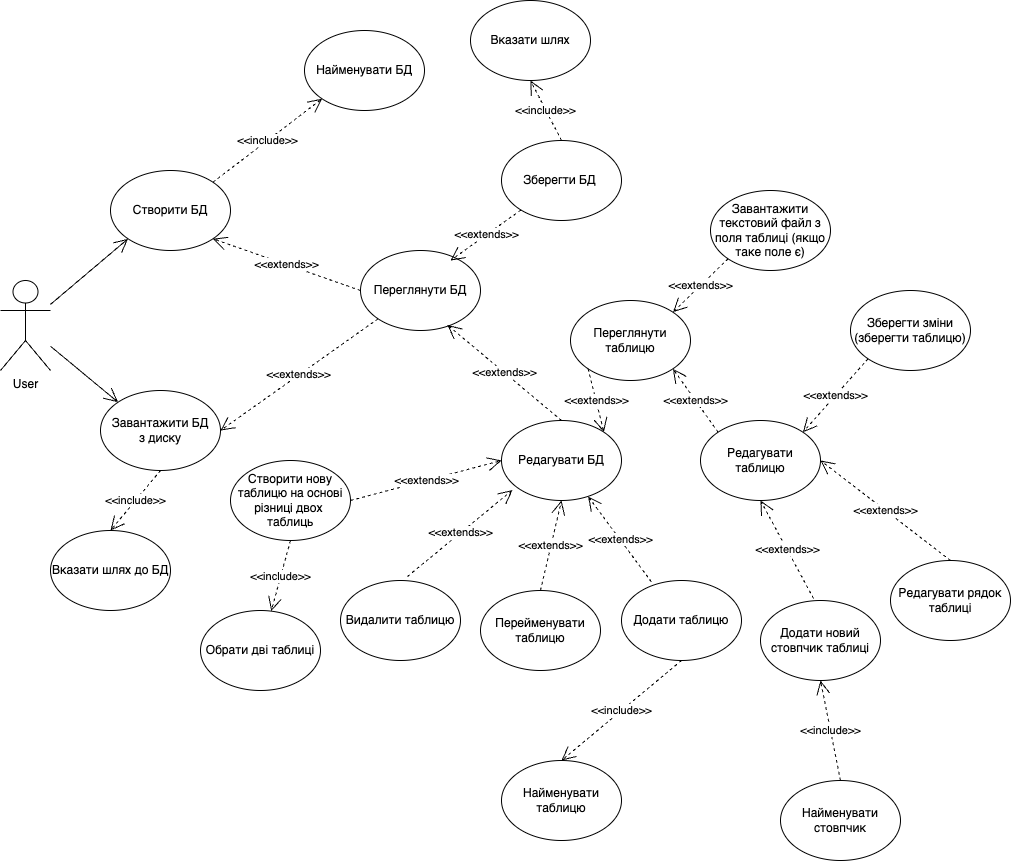

The diagram above was exported from draw.io. Its source (the exported page's mxGraphModel, read from the mxfile embedded in the PNG):
<mxGraphModel dx="1351" dy="2046" grid="1" gridSize="10" guides="1" tooltips="1" connect="1" arrows="1" fold="1" page="1" pageScale="1" pageWidth="827" pageHeight="1169" math="0" shadow="0">
  <root>
    <mxCell id="0" />
    <mxCell id="1" parent="0" />
    <mxCell id="b2UJT6lu3fdO2wvI9UpG-1" value="Створити БД" style="ellipse;whiteSpace=wrap;html=1;" vertex="1" parent="1">
      <mxGeometry x="220" y="20" width="120" height="80" as="geometry" />
    </mxCell>
    <mxCell id="b2UJT6lu3fdO2wvI9UpG-2" value="User&lt;br&gt;" style="shape=umlActor;verticalLabelPosition=bottom;verticalAlign=top;html=1;outlineConnect=0;" vertex="1" parent="1">
      <mxGeometry x="110" y="130" width="50" height="90" as="geometry" />
    </mxCell>
    <mxCell id="b2UJT6lu3fdO2wvI9UpG-4" value="Завантажити&amp;nbsp;БД&lt;br&gt;з диску" style="ellipse;whiteSpace=wrap;html=1;" vertex="1" parent="1">
      <mxGeometry x="210" y="240" width="120" height="80" as="geometry" />
    </mxCell>
    <mxCell id="b2UJT6lu3fdO2wvI9UpG-7" value="&amp;lt;&amp;lt;extends&amp;gt;&amp;gt;" style="endArrow=open;endSize=12;dashed=1;html=1;rounded=0;entryX=1;entryY=1;entryDx=0;entryDy=0;exitX=0;exitY=0.5;exitDx=0;exitDy=0;" edge="1" parent="1" source="b2UJT6lu3fdO2wvI9UpG-14" target="b2UJT6lu3fdO2wvI9UpG-1">
      <mxGeometry width="160" relative="1" as="geometry">
        <mxPoint x="470" y="120" as="sourcePoint" />
        <mxPoint x="640" y="210" as="targetPoint" />
      </mxGeometry>
    </mxCell>
    <mxCell id="b2UJT6lu3fdO2wvI9UpG-8" value="" style="endArrow=open;endFill=1;endSize=12;html=1;rounded=0;entryX=0;entryY=1;entryDx=0;entryDy=0;" edge="1" parent="1" source="b2UJT6lu3fdO2wvI9UpG-2" target="b2UJT6lu3fdO2wvI9UpG-1">
      <mxGeometry width="160" relative="1" as="geometry">
        <mxPoint x="170" y="160" as="sourcePoint" />
        <mxPoint x="330" y="160" as="targetPoint" />
      </mxGeometry>
    </mxCell>
    <mxCell id="b2UJT6lu3fdO2wvI9UpG-11" value="" style="endArrow=open;endFill=1;endSize=12;html=1;rounded=0;entryX=0;entryY=0;entryDx=0;entryDy=0;" edge="1" parent="1" source="b2UJT6lu3fdO2wvI9UpG-2" target="b2UJT6lu3fdO2wvI9UpG-4">
      <mxGeometry width="160" relative="1" as="geometry">
        <mxPoint x="250" y="220.00499680194378" as="sourcePoint" />
        <mxPoint x="327.57359312880703" y="154.4242712474619" as="targetPoint" />
      </mxGeometry>
    </mxCell>
    <mxCell id="b2UJT6lu3fdO2wvI9UpG-12" value="&amp;lt;&amp;lt;include&amp;gt;&amp;gt;" style="endArrow=open;endSize=12;dashed=1;html=1;rounded=0;exitX=1;exitY=0;exitDx=0;exitDy=0;entryX=0;entryY=1;entryDx=0;entryDy=0;" edge="1" parent="1" source="b2UJT6lu3fdO2wvI9UpG-1" target="b2UJT6lu3fdO2wvI9UpG-13">
      <mxGeometry width="160" relative="1" as="geometry">
        <mxPoint x="300" y="-10" as="sourcePoint" />
        <mxPoint x="430" y="-30" as="targetPoint" />
      </mxGeometry>
    </mxCell>
    <mxCell id="b2UJT6lu3fdO2wvI9UpG-13" value="Найменувати БД" style="ellipse;whiteSpace=wrap;html=1;" vertex="1" parent="1">
      <mxGeometry x="414" y="-120" width="120" height="80" as="geometry" />
    </mxCell>
    <mxCell id="b2UJT6lu3fdO2wvI9UpG-14" value="Переглянути БД" style="ellipse;whiteSpace=wrap;html=1;" vertex="1" parent="1">
      <mxGeometry x="470" y="100" width="120" height="80" as="geometry" />
    </mxCell>
    <mxCell id="b2UJT6lu3fdO2wvI9UpG-15" value="&amp;lt;&amp;lt;extends&amp;gt;&amp;gt;" style="endArrow=open;endSize=12;dashed=1;html=1;rounded=0;entryX=1;entryY=0.5;entryDx=0;entryDy=0;exitX=0;exitY=1;exitDx=0;exitDy=0;" edge="1" parent="1" source="b2UJT6lu3fdO2wvI9UpG-14" target="b2UJT6lu3fdO2wvI9UpG-4">
      <mxGeometry width="160" relative="1" as="geometry">
        <mxPoint x="477.57" y="261.72" as="sourcePoint" />
        <mxPoint x="329.99640687119296" y="210.00427124746213" as="targetPoint" />
      </mxGeometry>
    </mxCell>
    <mxCell id="b2UJT6lu3fdO2wvI9UpG-16" value="&amp;lt;&amp;lt;extends&amp;gt;&amp;gt;" style="endArrow=open;endSize=12;dashed=1;html=1;rounded=0;entryX=0.725;entryY=0.931;entryDx=0;entryDy=0;entryPerimeter=0;exitX=0.5;exitY=0;exitDx=0;exitDy=0;" edge="1" parent="1" source="b2UJT6lu3fdO2wvI9UpG-17" target="b2UJT6lu3fdO2wvI9UpG-14">
      <mxGeometry width="160" relative="1" as="geometry">
        <mxPoint x="460" y="250" as="sourcePoint" />
        <mxPoint x="600" y="300" as="targetPoint" />
      </mxGeometry>
    </mxCell>
    <mxCell id="b2UJT6lu3fdO2wvI9UpG-17" value="Редагувати БД" style="ellipse;whiteSpace=wrap;html=1;" vertex="1" parent="1">
      <mxGeometry x="611" y="270" width="120" height="80" as="geometry" />
    </mxCell>
    <mxCell id="b2UJT6lu3fdO2wvI9UpG-19" value="&amp;lt;&amp;lt;extends&amp;gt;&amp;gt;" style="endArrow=open;endSize=12;dashed=1;html=1;rounded=0;exitX=0.25;exitY=0.019;exitDx=0;exitDy=0;exitPerimeter=0;" edge="1" parent="1" source="b2UJT6lu3fdO2wvI9UpG-24" target="b2UJT6lu3fdO2wvI9UpG-17">
      <mxGeometry width="160" relative="1" as="geometry">
        <mxPoint x="700" y="430" as="sourcePoint" />
        <mxPoint x="814" y="250" as="targetPoint" />
      </mxGeometry>
    </mxCell>
    <mxCell id="b2UJT6lu3fdO2wvI9UpG-22" value="&amp;lt;&amp;lt;extends&amp;gt;&amp;gt;" style="endArrow=open;endSize=12;dashed=1;html=1;rounded=0;entryX=0.5;entryY=1;entryDx=0;entryDy=0;exitX=0.5;exitY=0;exitDx=0;exitDy=0;" edge="1" parent="1" source="b2UJT6lu3fdO2wvI9UpG-28" target="b2UJT6lu3fdO2wvI9UpG-17">
      <mxGeometry width="160" relative="1" as="geometry">
        <mxPoint x="580" y="490" as="sourcePoint" />
        <mxPoint x="804" y="325" as="targetPoint" />
      </mxGeometry>
    </mxCell>
    <mxCell id="b2UJT6lu3fdO2wvI9UpG-23" value="&amp;lt;&amp;lt;extends&amp;gt;&amp;gt;" style="endArrow=open;endSize=12;dashed=1;html=1;rounded=0;entryX=0.092;entryY=0.869;entryDx=0;entryDy=0;entryPerimeter=0;exitX=0.558;exitY=-0.05;exitDx=0;exitDy=0;exitPerimeter=0;" edge="1" parent="1" source="b2UJT6lu3fdO2wvI9UpG-27" target="b2UJT6lu3fdO2wvI9UpG-17">
      <mxGeometry width="160" relative="1" as="geometry">
        <mxPoint x="470" y="410" as="sourcePoint" />
        <mxPoint x="480" y="420" as="targetPoint" />
      </mxGeometry>
    </mxCell>
    <mxCell id="b2UJT6lu3fdO2wvI9UpG-24" value="Додати таблицю" style="ellipse;whiteSpace=wrap;html=1;" vertex="1" parent="1">
      <mxGeometry x="731" y="430" width="120" height="80" as="geometry" />
    </mxCell>
    <mxCell id="b2UJT6lu3fdO2wvI9UpG-25" value="&amp;lt;&amp;lt;include&amp;gt;&amp;gt;" style="endArrow=open;endSize=12;dashed=1;html=1;rounded=0;exitX=0.5;exitY=1;exitDx=0;exitDy=0;entryX=0.5;entryY=0;entryDx=0;entryDy=0;" edge="1" parent="1" source="b2UJT6lu3fdO2wvI9UpG-24" target="b2UJT6lu3fdO2wvI9UpG-26">
      <mxGeometry width="160" relative="1" as="geometry">
        <mxPoint x="590" y="570" as="sourcePoint" />
        <mxPoint x="750" y="580" as="targetPoint" />
      </mxGeometry>
    </mxCell>
    <mxCell id="b2UJT6lu3fdO2wvI9UpG-26" value="Найменувати таблицю" style="ellipse;whiteSpace=wrap;html=1;" vertex="1" parent="1">
      <mxGeometry x="611" y="610" width="120" height="80" as="geometry" />
    </mxCell>
    <mxCell id="b2UJT6lu3fdO2wvI9UpG-27" value="Видалити таблицю" style="ellipse;whiteSpace=wrap;html=1;" vertex="1" parent="1">
      <mxGeometry x="450" y="430" width="120" height="80" as="geometry" />
    </mxCell>
    <mxCell id="b2UJT6lu3fdO2wvI9UpG-28" value="Перейменувати таблицю" style="ellipse;whiteSpace=wrap;html=1;" vertex="1" parent="1">
      <mxGeometry x="590" y="440" width="120" height="80" as="geometry" />
    </mxCell>
    <mxCell id="b2UJT6lu3fdO2wvI9UpG-29" value="&amp;lt;&amp;lt;extends&amp;gt;&amp;gt;" style="endArrow=open;endSize=12;dashed=1;html=1;rounded=0;exitX=0;exitY=0;exitDx=0;exitDy=0;entryX=1;entryY=1;entryDx=0;entryDy=0;" edge="1" parent="1" source="b2UJT6lu3fdO2wvI9UpG-30" target="b2UJT6lu3fdO2wvI9UpG-37">
      <mxGeometry width="160" relative="1" as="geometry">
        <mxPoint x="826.78" y="308.65999999999997" as="sourcePoint" />
        <mxPoint x="734.9961146093945" y="219.9983322836248" as="targetPoint" />
      </mxGeometry>
    </mxCell>
    <mxCell id="b2UJT6lu3fdO2wvI9UpG-30" value="Редагувати таблицю" style="ellipse;whiteSpace=wrap;html=1;" vertex="1" parent="1">
      <mxGeometry x="810" y="270" width="120" height="80" as="geometry" />
    </mxCell>
    <mxCell id="b2UJT6lu3fdO2wvI9UpG-31" value="&amp;lt;&amp;lt;extends&amp;gt;&amp;gt;" style="endArrow=open;endSize=12;dashed=1;html=1;rounded=0;entryX=0.5;entryY=1;entryDx=0;entryDy=0;exitX=0.442;exitY=-0.025;exitDx=0;exitDy=0;exitPerimeter=0;" edge="1" parent="1" source="b2UJT6lu3fdO2wvI9UpG-33" target="b2UJT6lu3fdO2wvI9UpG-30">
      <mxGeometry width="160" relative="1" as="geometry">
        <mxPoint x="830" y="420" as="sourcePoint" />
        <mxPoint x="910" y="429" as="targetPoint" />
      </mxGeometry>
    </mxCell>
    <mxCell id="b2UJT6lu3fdO2wvI9UpG-32" value="&amp;lt;&amp;lt;extends&amp;gt;&amp;gt;" style="endArrow=open;endSize=12;dashed=1;html=1;rounded=0;entryX=1;entryY=0.5;entryDx=0;entryDy=0;exitX=0.5;exitY=0;exitDx=0;exitDy=0;" edge="1" parent="1" source="b2UJT6lu3fdO2wvI9UpG-34" target="b2UJT6lu3fdO2wvI9UpG-30">
      <mxGeometry width="160" relative="1" as="geometry">
        <mxPoint x="1050" y="450" as="sourcePoint" />
        <mxPoint x="1030" y="420" as="targetPoint" />
      </mxGeometry>
    </mxCell>
    <mxCell id="b2UJT6lu3fdO2wvI9UpG-33" value="Додати новий стовпчик таблиці" style="ellipse;whiteSpace=wrap;html=1;" vertex="1" parent="1">
      <mxGeometry x="870" y="450" width="120" height="80" as="geometry" />
    </mxCell>
    <mxCell id="b2UJT6lu3fdO2wvI9UpG-34" value="Редагувати рядок таблиці" style="ellipse;whiteSpace=wrap;html=1;" vertex="1" parent="1">
      <mxGeometry x="1000" y="410" width="120" height="80" as="geometry" />
    </mxCell>
    <mxCell id="b2UJT6lu3fdO2wvI9UpG-35" value="&amp;lt;&amp;lt;include&amp;gt;&amp;gt;" style="endArrow=open;endSize=12;dashed=1;html=1;rounded=0;entryX=0.5;entryY=1;entryDx=0;entryDy=0;exitX=0.5;exitY=0;exitDx=0;exitDy=0;" edge="1" parent="1" source="b2UJT6lu3fdO2wvI9UpG-36" target="b2UJT6lu3fdO2wvI9UpG-33">
      <mxGeometry width="160" relative="1" as="geometry">
        <mxPoint x="960" y="630" as="sourcePoint" />
        <mxPoint x="1000" y="715" as="targetPoint" />
      </mxGeometry>
    </mxCell>
    <mxCell id="b2UJT6lu3fdO2wvI9UpG-36" value="Найменувати стовпчик" style="ellipse;whiteSpace=wrap;html=1;" vertex="1" parent="1">
      <mxGeometry x="890" y="630" width="120" height="80" as="geometry" />
    </mxCell>
    <mxCell id="b2UJT6lu3fdO2wvI9UpG-37" value="Переглянути таблицю" style="ellipse;whiteSpace=wrap;html=1;" vertex="1" parent="1">
      <mxGeometry x="680" y="150" width="120" height="80" as="geometry" />
    </mxCell>
    <mxCell id="b2UJT6lu3fdO2wvI9UpG-38" value="&amp;lt;&amp;lt;extends&amp;gt;&amp;gt;" style="endArrow=open;endSize=12;dashed=1;html=1;rounded=0;exitX=0;exitY=1;exitDx=0;exitDy=0;entryX=1;entryY=0;entryDx=0;entryDy=0;" edge="1" parent="1" source="b2UJT6lu3fdO2wvI9UpG-37" target="b2UJT6lu3fdO2wvI9UpG-17">
      <mxGeometry width="160" relative="1" as="geometry">
        <mxPoint x="820" y="320" as="sourcePoint" />
        <mxPoint x="792.4264068711927" y="228.28427124746167" as="targetPoint" />
      </mxGeometry>
    </mxCell>
    <mxCell id="b2UJT6lu3fdO2wvI9UpG-39" value="&amp;lt;&amp;lt;extends&amp;gt;&amp;gt;" style="endArrow=open;endSize=12;dashed=1;html=1;rounded=0;entryX=1;entryY=0;entryDx=0;entryDy=0;exitX=0;exitY=1;exitDx=0;exitDy=0;" edge="1" parent="1" source="b2UJT6lu3fdO2wvI9UpG-40" target="b2UJT6lu3fdO2wvI9UpG-30">
      <mxGeometry width="160" relative="1" as="geometry">
        <mxPoint x="980" y="190" as="sourcePoint" />
        <mxPoint x="930" y="160" as="targetPoint" />
      </mxGeometry>
    </mxCell>
    <mxCell id="b2UJT6lu3fdO2wvI9UpG-40" value="Зберегти зміни (зберегти таблицю)" style="ellipse;whiteSpace=wrap;html=1;" vertex="1" parent="1">
      <mxGeometry x="960" y="140" width="120" height="80" as="geometry" />
    </mxCell>
    <mxCell id="b2UJT6lu3fdO2wvI9UpG-41" value="&amp;lt;&amp;lt;include&amp;gt;&amp;gt;" style="endArrow=open;endSize=12;dashed=1;html=1;rounded=0;exitX=0.5;exitY=0;exitDx=0;exitDy=0;entryX=0.5;entryY=1;entryDx=0;entryDy=0;" edge="1" parent="1" source="b2UJT6lu3fdO2wvI9UpG-42" target="b2UJT6lu3fdO2wvI9UpG-46">
      <mxGeometry width="160" relative="1" as="geometry">
        <mxPoint x="870" y="-90" as="sourcePoint" />
        <mxPoint x="680" y="-80" as="targetPoint" />
      </mxGeometry>
    </mxCell>
    <mxCell id="b2UJT6lu3fdO2wvI9UpG-42" value="Зберегти БД&amp;nbsp;" style="ellipse;whiteSpace=wrap;html=1;" vertex="1" parent="1">
      <mxGeometry x="611" y="-10" width="120" height="80" as="geometry" />
    </mxCell>
    <mxCell id="b2UJT6lu3fdO2wvI9UpG-43" value="Вказати шлях до БД" style="ellipse;whiteSpace=wrap;html=1;" vertex="1" parent="1">
      <mxGeometry x="160" y="380" width="120" height="80" as="geometry" />
    </mxCell>
    <mxCell id="b2UJT6lu3fdO2wvI9UpG-44" value="&amp;lt;&amp;lt;include&amp;gt;&amp;gt;" style="endArrow=open;endSize=12;dashed=1;html=1;rounded=0;exitX=0.5;exitY=1;exitDx=0;exitDy=0;entryX=0.5;entryY=0;entryDx=0;entryDy=0;" edge="1" parent="1" source="b2UJT6lu3fdO2wvI9UpG-4" target="b2UJT6lu3fdO2wvI9UpG-43">
      <mxGeometry width="160" relative="1" as="geometry">
        <mxPoint x="80.42640687119297" y="369.99572875253784" as="sourcePoint" />
        <mxPoint x="189.57359312880726" y="286.56427124746165" as="targetPoint" />
      </mxGeometry>
    </mxCell>
    <mxCell id="b2UJT6lu3fdO2wvI9UpG-45" value="&amp;lt;&amp;lt;extends&amp;gt;&amp;gt;" style="endArrow=open;endSize=12;dashed=1;html=1;rounded=0;entryX=0.75;entryY=0.125;entryDx=0;entryDy=0;entryPerimeter=0;" edge="1" parent="1" source="b2UJT6lu3fdO2wvI9UpG-42" target="b2UJT6lu3fdO2wvI9UpG-14">
      <mxGeometry width="160" relative="1" as="geometry">
        <mxPoint x="550" y="20" as="sourcePoint" />
        <mxPoint x="709.9964068711927" y="28.284271247461675" as="targetPoint" />
      </mxGeometry>
    </mxCell>
    <mxCell id="b2UJT6lu3fdO2wvI9UpG-46" value="Вказати шлях" style="ellipse;whiteSpace=wrap;html=1;" vertex="1" parent="1">
      <mxGeometry x="580" y="-150" width="120" height="80" as="geometry" />
    </mxCell>
    <mxCell id="b2UJT6lu3fdO2wvI9UpG-47" value="Завантажити текстовий файл з поля таблиці (якщо таке поле є)" style="ellipse;whiteSpace=wrap;html=1;" vertex="1" parent="1">
      <mxGeometry x="820" y="40" width="120" height="80" as="geometry" />
    </mxCell>
    <mxCell id="b2UJT6lu3fdO2wvI9UpG-48" value="&amp;lt;&amp;lt;extends&amp;gt;&amp;gt;" style="endArrow=open;endSize=12;dashed=1;html=1;rounded=0;entryX=1;entryY=0;entryDx=0;entryDy=0;exitX=0;exitY=1;exitDx=0;exitDy=0;" edge="1" parent="1" source="b2UJT6lu3fdO2wvI9UpG-47" target="b2UJT6lu3fdO2wvI9UpG-37">
      <mxGeometry width="160" relative="1" as="geometry">
        <mxPoint x="915.1435931288072" y="120.00427124746167" as="sourcePoint" />
        <mxPoint x="849.9964068711927" y="193.43572875253787" as="targetPoint" />
      </mxGeometry>
    </mxCell>
    <mxCell id="b2UJT6lu3fdO2wvI9UpG-49" value="Створити нову таблицю на основі різниці двох &lt;br&gt;таблиць" style="ellipse;whiteSpace=wrap;html=1;" vertex="1" parent="1">
      <mxGeometry x="340" y="310" width="120" height="80" as="geometry" />
    </mxCell>
    <mxCell id="b2UJT6lu3fdO2wvI9UpG-50" value="&amp;lt;&amp;lt;extends&amp;gt;&amp;gt;" style="endArrow=open;endSize=12;dashed=1;html=1;rounded=0;entryX=0;entryY=0.5;entryDx=0;entryDy=0;exitX=1;exitY=0.5;exitDx=0;exitDy=0;" edge="1" parent="1" source="b2UJT6lu3fdO2wvI9UpG-49" target="b2UJT6lu3fdO2wvI9UpG-17">
      <mxGeometry width="160" relative="1" as="geometry">
        <mxPoint x="464.92000000000024" y="326.48" as="sourcePoint" />
        <mxPoint x="570" y="240" as="targetPoint" />
      </mxGeometry>
    </mxCell>
    <mxCell id="b2UJT6lu3fdO2wvI9UpG-51" value="Обрати дві таблиці" style="ellipse;whiteSpace=wrap;html=1;" vertex="1" parent="1">
      <mxGeometry x="310" y="460" width="120" height="80" as="geometry" />
    </mxCell>
    <mxCell id="b2UJT6lu3fdO2wvI9UpG-52" value="&amp;lt;&amp;lt;include&amp;gt;&amp;gt;" style="endArrow=open;endSize=12;dashed=1;html=1;rounded=0;exitX=0.5;exitY=1;exitDx=0;exitDy=0;" edge="1" parent="1" source="b2UJT6lu3fdO2wvI9UpG-49" target="b2UJT6lu3fdO2wvI9UpG-51">
      <mxGeometry width="160" relative="1" as="geometry">
        <mxPoint x="350" y="410" as="sourcePoint" />
        <mxPoint x="300" y="470" as="targetPoint" />
      </mxGeometry>
    </mxCell>
  </root>
</mxGraphModel>